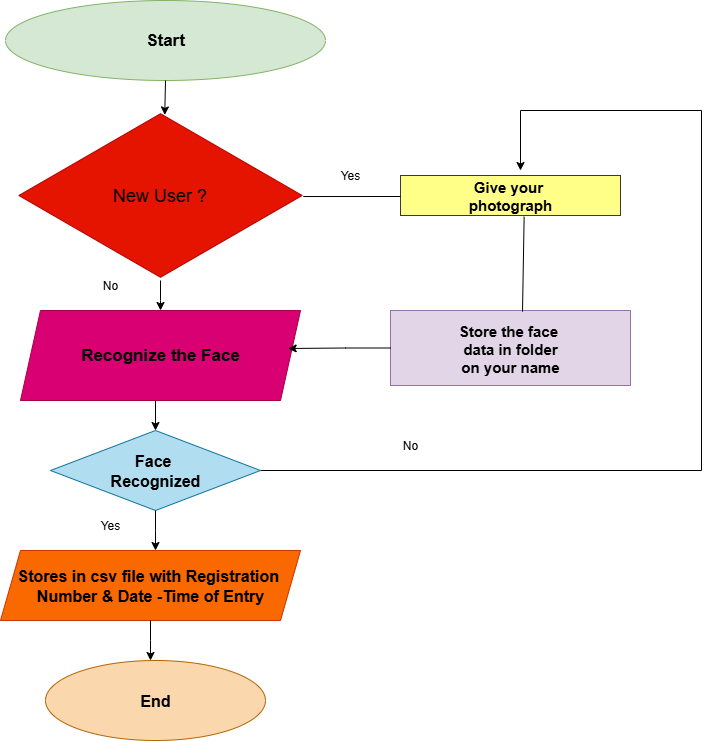

The diagram above was exported from draw.io. Its source (the exported page's mxGraphModel, read from the mxfile embedded in the PNG):
<mxGraphModel dx="1042" dy="527" grid="1" gridSize="10" guides="1" tooltips="1" connect="1" arrows="1" fold="1" page="1" pageScale="1" pageWidth="850" pageHeight="1100" math="0" shadow="0">
  <root>
    <mxCell id="0" />
    <mxCell id="1" parent="0" />
    <mxCell id="5TUx2S_BdfnxJk07Tjgi-1" value="Start" style="ellipse;whiteSpace=wrap;html=1;fillColor=#d5e8d4;strokeColor=#82b366;fontStyle=1;fontSize=17;" vertex="1" parent="1">
      <mxGeometry x="105" y="30" width="320" height="80" as="geometry" />
    </mxCell>
    <mxCell id="5TUx2S_BdfnxJk07Tjgi-8" value="" style="edgeStyle=orthogonalEdgeStyle;rounded=0;orthogonalLoop=1;jettySize=auto;html=1;" edge="1" parent="1" source="5TUx2S_BdfnxJk07Tjgi-2" target="5TUx2S_BdfnxJk07Tjgi-3">
      <mxGeometry relative="1" as="geometry" />
    </mxCell>
    <mxCell id="5TUx2S_BdfnxJk07Tjgi-2" value="New User ?" style="html=1;whiteSpace=wrap;aspect=fixed;shape=isoRectangle;fillColor=#e51400;fontColor=#000000;strokeColor=#B20000;fontStyle=0;fontSize=18;" vertex="1" parent="1">
      <mxGeometry x="118.33999999999997" y="140" width="283.33" height="170" as="geometry" />
    </mxCell>
    <mxCell id="5TUx2S_BdfnxJk07Tjgi-9" style="edgeStyle=orthogonalEdgeStyle;rounded=0;orthogonalLoop=1;jettySize=auto;html=1;exitX=0.5;exitY=1;exitDx=0;exitDy=0;entryX=0.5;entryY=0;entryDx=0;entryDy=0;" edge="1" parent="1" source="5TUx2S_BdfnxJk07Tjgi-3" target="5TUx2S_BdfnxJk07Tjgi-4">
      <mxGeometry relative="1" as="geometry" />
    </mxCell>
    <mxCell id="5TUx2S_BdfnxJk07Tjgi-3" value="Recognize the Face" style="shape=parallelogram;perimeter=parallelogramPerimeter;whiteSpace=wrap;html=1;fixedSize=1;fillColor=#d80073;fontColor=#000000;strokeColor=#A50040;fontStyle=1;fontSize=17;" vertex="1" parent="1">
      <mxGeometry x="120" y="340" width="280" height="90" as="geometry" />
    </mxCell>
    <mxCell id="5TUx2S_BdfnxJk07Tjgi-23" style="edgeStyle=orthogonalEdgeStyle;rounded=0;orthogonalLoop=1;jettySize=auto;html=1;exitX=1;exitY=0.5;exitDx=0;exitDy=0;" edge="1" parent="1" source="5TUx2S_BdfnxJk07Tjgi-4">
      <mxGeometry relative="1" as="geometry">
        <mxPoint x="620" y="200" as="targetPoint" />
        <Array as="points">
          <mxPoint x="801" y="500" />
          <mxPoint x="801" y="140" />
          <mxPoint x="620" y="140" />
          <mxPoint x="620" y="198" />
        </Array>
      </mxGeometry>
    </mxCell>
    <mxCell id="5TUx2S_BdfnxJk07Tjgi-4" value="Face&amp;nbsp;&lt;div&gt;Recognized&lt;/div&gt;" style="rhombus;whiteSpace=wrap;html=1;fillColor=#b1ddf0;strokeColor=#10739e;fontStyle=1;fontSize=16;" vertex="1" parent="1">
      <mxGeometry x="150" y="460" width="210" height="80" as="geometry" />
    </mxCell>
    <mxCell id="5TUx2S_BdfnxJk07Tjgi-5" value="Stores in csv file with Registration&amp;nbsp;&lt;div&gt;Number &amp;amp; Date -Time of Entry&lt;/div&gt;" style="shape=parallelogram;perimeter=parallelogramPerimeter;whiteSpace=wrap;html=1;fixedSize=1;fillColor=#fa6800;fontColor=#000000;strokeColor=#C73500;fontStyle=1;fontSize=16;" vertex="1" parent="1">
      <mxGeometry x="100" y="580" width="300" height="70" as="geometry" />
    </mxCell>
    <mxCell id="5TUx2S_BdfnxJk07Tjgi-6" value="End" style="ellipse;whiteSpace=wrap;html=1;fillColor=#fad7ac;strokeColor=#b46504;fontStyle=1;fontSize=16;" vertex="1" parent="1">
      <mxGeometry x="145" y="690" width="220" height="80" as="geometry" />
    </mxCell>
    <mxCell id="5TUx2S_BdfnxJk07Tjgi-7" style="edgeStyle=orthogonalEdgeStyle;rounded=0;orthogonalLoop=1;jettySize=auto;html=1;exitX=0.5;exitY=1;exitDx=0;exitDy=0;entryX=0.515;entryY=0.026;entryDx=0;entryDy=0;entryPerimeter=0;" edge="1" parent="1" source="5TUx2S_BdfnxJk07Tjgi-1" target="5TUx2S_BdfnxJk07Tjgi-2">
      <mxGeometry relative="1" as="geometry" />
    </mxCell>
    <mxCell id="5TUx2S_BdfnxJk07Tjgi-10" style="edgeStyle=orthogonalEdgeStyle;rounded=0;orthogonalLoop=1;jettySize=auto;html=1;exitX=0.5;exitY=1;exitDx=0;exitDy=0;" edge="1" parent="1" source="5TUx2S_BdfnxJk07Tjgi-4">
      <mxGeometry relative="1" as="geometry">
        <mxPoint x="255" y="580" as="targetPoint" />
      </mxGeometry>
    </mxCell>
    <mxCell id="5TUx2S_BdfnxJk07Tjgi-11" style="edgeStyle=orthogonalEdgeStyle;rounded=0;orthogonalLoop=1;jettySize=auto;html=1;exitX=0.5;exitY=1;exitDx=0;exitDy=0;" edge="1" parent="1" source="5TUx2S_BdfnxJk07Tjgi-5">
      <mxGeometry relative="1" as="geometry">
        <mxPoint x="250" y="690" as="targetPoint" />
      </mxGeometry>
    </mxCell>
    <mxCell id="5TUx2S_BdfnxJk07Tjgi-13" value="No" style="text;html=1;align=center;verticalAlign=middle;whiteSpace=wrap;rounded=0;" vertex="1" parent="1">
      <mxGeometry x="180" y="300" width="60" height="30" as="geometry" />
    </mxCell>
    <mxCell id="5TUx2S_BdfnxJk07Tjgi-14" value="Yes" style="text;html=1;align=center;verticalAlign=middle;whiteSpace=wrap;rounded=0;" vertex="1" parent="1">
      <mxGeometry x="180" y="540" width="60" height="30" as="geometry" />
    </mxCell>
    <mxCell id="5TUx2S_BdfnxJk07Tjgi-15" value="Give your&amp;nbsp;&lt;div&gt;photograph&lt;/div&gt;" style="rounded=0;whiteSpace=wrap;html=1;fillColor=#ffff88;strokeColor=#36393d;fontStyle=1;fontSize=15;" vertex="1" parent="1">
      <mxGeometry x="500" y="205" width="220" height="40" as="geometry" />
    </mxCell>
    <mxCell id="5TUx2S_BdfnxJk07Tjgi-19" value="Store the face&amp;nbsp;&lt;div&gt;data in folder&lt;/div&gt;&lt;div&gt;on your name&lt;/div&gt;" style="rounded=0;whiteSpace=wrap;html=1;fillColor=#e1d5e7;strokeColor=#9673a6;fontStyle=1;fontSize=15;" vertex="1" parent="1">
      <mxGeometry x="490" y="340" width="240" height="75" as="geometry" />
    </mxCell>
    <mxCell id="5TUx2S_BdfnxJk07Tjgi-20" style="edgeStyle=orthogonalEdgeStyle;rounded=0;orthogonalLoop=1;jettySize=auto;html=1;exitX=0;exitY=0.5;exitDx=0;exitDy=0;entryX=0.956;entryY=0.422;entryDx=0;entryDy=0;entryPerimeter=0;" edge="1" parent="1" source="5TUx2S_BdfnxJk07Tjgi-19" target="5TUx2S_BdfnxJk07Tjgi-3">
      <mxGeometry relative="1" as="geometry" />
    </mxCell>
    <mxCell id="5TUx2S_BdfnxJk07Tjgi-22" value="" style="endArrow=none;html=1;rounded=0;exitX=0.55;exitY=0.016;exitDx=0;exitDy=0;exitPerimeter=0;entryX=0.562;entryY=1.03;entryDx=0;entryDy=0;entryPerimeter=0;" edge="1" parent="1" source="5TUx2S_BdfnxJk07Tjgi-19" target="5TUx2S_BdfnxJk07Tjgi-15">
      <mxGeometry width="50" height="50" relative="1" as="geometry">
        <mxPoint x="570" y="300" as="sourcePoint" />
        <mxPoint x="620" y="250" as="targetPoint" />
      </mxGeometry>
    </mxCell>
    <mxCell id="5TUx2S_BdfnxJk07Tjgi-25" value="Yes" style="text;html=1;align=center;verticalAlign=middle;whiteSpace=wrap;rounded=0;" vertex="1" parent="1">
      <mxGeometry x="420" y="190" width="60" height="30" as="geometry" />
    </mxCell>
    <mxCell id="5TUx2S_BdfnxJk07Tjgi-26" value="" style="endArrow=none;html=1;rounded=0;exitX=1.004;exitY=0.506;exitDx=0;exitDy=0;exitPerimeter=0;" edge="1" parent="1" source="5TUx2S_BdfnxJk07Tjgi-2">
      <mxGeometry width="50" height="50" relative="1" as="geometry">
        <mxPoint x="425" y="300" as="sourcePoint" />
        <mxPoint x="500" y="226" as="targetPoint" />
      </mxGeometry>
    </mxCell>
    <mxCell id="5TUx2S_BdfnxJk07Tjgi-27" value="No" style="text;html=1;align=center;verticalAlign=middle;whiteSpace=wrap;rounded=0;" vertex="1" parent="1">
      <mxGeometry x="480" y="460" width="60" height="30" as="geometry" />
    </mxCell>
  </root>
</mxGraphModel>